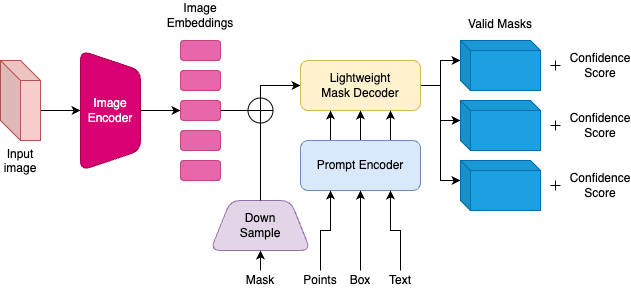

The diagram above was exported from draw.io. Its source (the exported page's mxGraphModel, read from the mxfile embedded in the PNG):
<mxGraphModel dx="882" dy="750" grid="1" gridSize="10" guides="1" tooltips="1" connect="1" arrows="1" fold="1" page="1" pageScale="1" pageWidth="850" pageHeight="1100" math="0" shadow="0">
  <root>
    <mxCell id="0" />
    <mxCell id="1" parent="0" />
    <mxCell id="3alQ5BhsE1mvvvwvBZ6l-4" style="edgeStyle=orthogonalEdgeStyle;rounded=0;orthogonalLoop=1;jettySize=auto;html=1;exitX=0;exitY=0;exitDx=40;exitDy=50;exitPerimeter=0;entryX=0.5;entryY=1;entryDx=0;entryDy=0;strokeColor=#000000;" parent="1" source="3alQ5BhsE1mvvvwvBZ6l-1" target="3alQ5BhsE1mvvvwvBZ6l-2" edge="1">
      <mxGeometry relative="1" as="geometry" />
    </mxCell>
    <mxCell id="3alQ5BhsE1mvvvwvBZ6l-1" value="Input&lt;br&gt;image" style="shape=cube;whiteSpace=wrap;html=1;boundedLbl=1;backgroundOutline=1;darkOpacity=0.05;darkOpacity2=0.1;size=20;labelPosition=center;verticalLabelPosition=bottom;align=center;verticalAlign=top;fillColor=#f8cecc;strokeColor=#b85450;" parent="1" vertex="1">
      <mxGeometry x="180" y="270" width="40" height="80" as="geometry" />
    </mxCell>
    <mxCell id="3alQ5BhsE1mvvvwvBZ6l-10" style="edgeStyle=orthogonalEdgeStyle;rounded=0;orthogonalLoop=1;jettySize=auto;html=1;exitX=0.5;exitY=0;exitDx=0;exitDy=0;strokeColor=#000000;" parent="1" source="3alQ5BhsE1mvvvwvBZ6l-2" target="3alQ5BhsE1mvvvwvBZ6l-7" edge="1">
      <mxGeometry relative="1" as="geometry" />
    </mxCell>
    <mxCell id="3alQ5BhsE1mvvvwvBZ6l-2" value="Image&lt;br&gt;Encoder" style="shape=trapezoid;perimeter=trapezoidPerimeter;whiteSpace=wrap;html=1;fixedSize=1;rotation=90;rounded=1;textDirection=ltr;verticalAlign=middle;horizontal=0;fillColor=#d80073;fontColor=#ffffff;strokeColor=#A50040;" parent="1" vertex="1">
      <mxGeometry x="230" y="290" width="120" height="60" as="geometry" />
    </mxCell>
    <mxCell id="3alQ5BhsE1mvvvwvBZ6l-20" style="edgeStyle=orthogonalEdgeStyle;rounded=0;orthogonalLoop=1;jettySize=auto;html=1;exitX=1;exitY=0.5;exitDx=0;exitDy=0;entryX=0;entryY=0.5;entryDx=0;entryDy=0;" parent="1" source="3alQ5BhsE1mvvvwvBZ6l-7" target="3alQ5BhsE1mvvvwvBZ6l-15" edge="1">
      <mxGeometry relative="1" as="geometry">
        <Array as="points">
          <mxPoint x="440" y="320" />
          <mxPoint x="440" y="295" />
        </Array>
      </mxGeometry>
    </mxCell>
    <mxCell id="3alQ5BhsE1mvvvwvBZ6l-7" value="" style="rounded=1;whiteSpace=wrap;html=1;fillColor=#d80073;strokeColor=#A50040;fontColor=#ffffff;opacity=60;" parent="1" vertex="1">
      <mxGeometry x="360" y="310" width="40" height="20" as="geometry" />
    </mxCell>
    <mxCell id="3alQ5BhsE1mvvvwvBZ6l-11" value="" style="rounded=1;whiteSpace=wrap;html=1;fillColor=#d80073;strokeColor=#A50040;fontColor=#ffffff;opacity=60;" parent="1" vertex="1">
      <mxGeometry x="360" y="280" width="40" height="20" as="geometry" />
    </mxCell>
    <mxCell id="3alQ5BhsE1mvvvwvBZ6l-12" value="" style="rounded=1;whiteSpace=wrap;html=1;labelPosition=center;verticalLabelPosition=top;align=center;verticalAlign=bottom;fillColor=#d80073;strokeColor=#A50040;fontColor=#ffffff;opacity=60;" parent="1" vertex="1">
      <mxGeometry x="360" y="250" width="40" height="20" as="geometry" />
    </mxCell>
    <mxCell id="3alQ5BhsE1mvvvwvBZ6l-13" value="" style="rounded=1;whiteSpace=wrap;html=1;fillColor=#d80073;strokeColor=#A50040;fontColor=#ffffff;opacity=60;" parent="1" vertex="1">
      <mxGeometry x="360" y="340" width="40" height="20" as="geometry" />
    </mxCell>
    <mxCell id="3alQ5BhsE1mvvvwvBZ6l-14" value="" style="rounded=1;whiteSpace=wrap;html=1;fillColor=#d80073;strokeColor=#A50040;fontColor=#ffffff;opacity=60;" parent="1" vertex="1">
      <mxGeometry x="360" y="370" width="40" height="20" as="geometry" />
    </mxCell>
    <mxCell id="3alQ5BhsE1mvvvwvBZ6l-35" style="edgeStyle=orthogonalEdgeStyle;rounded=0;orthogonalLoop=1;jettySize=auto;html=1;exitX=1;exitY=0.5;exitDx=0;exitDy=0;entryX=0;entryY=0;entryDx=0;entryDy=20;entryPerimeter=0;" parent="1" source="3alQ5BhsE1mvvvwvBZ6l-15" target="3alQ5BhsE1mvvvwvBZ6l-28" edge="1">
      <mxGeometry relative="1" as="geometry" />
    </mxCell>
    <mxCell id="3alQ5BhsE1mvvvwvBZ6l-36" style="edgeStyle=orthogonalEdgeStyle;rounded=0;orthogonalLoop=1;jettySize=auto;html=1;exitX=1;exitY=0.5;exitDx=0;exitDy=0;entryX=0;entryY=0;entryDx=0;entryDy=20;entryPerimeter=0;" parent="1" source="3alQ5BhsE1mvvvwvBZ6l-15" target="3alQ5BhsE1mvvvwvBZ6l-29" edge="1">
      <mxGeometry relative="1" as="geometry" />
    </mxCell>
    <mxCell id="3alQ5BhsE1mvvvwvBZ6l-37" style="edgeStyle=orthogonalEdgeStyle;rounded=0;orthogonalLoop=1;jettySize=auto;html=1;exitX=1;exitY=0.5;exitDx=0;exitDy=0;entryX=0;entryY=0;entryDx=0;entryDy=20;entryPerimeter=0;" parent="1" source="3alQ5BhsE1mvvvwvBZ6l-15" target="3alQ5BhsE1mvvvwvBZ6l-30" edge="1">
      <mxGeometry relative="1" as="geometry" />
    </mxCell>
    <mxCell id="3alQ5BhsE1mvvvwvBZ6l-15" value="Lightweight&lt;br&gt;Mask Decoder" style="rounded=1;whiteSpace=wrap;html=1;fillColor=#fff2cc;strokeColor=#d6b656;" parent="1" vertex="1">
      <mxGeometry x="480" y="270" width="120" height="50" as="geometry" />
    </mxCell>
    <mxCell id="3alQ5BhsE1mvvvwvBZ6l-17" style="edgeStyle=orthogonalEdgeStyle;rounded=0;orthogonalLoop=1;jettySize=auto;html=1;exitX=0.25;exitY=0;exitDx=0;exitDy=0;entryX=0.25;entryY=1;entryDx=0;entryDy=0;" parent="1" source="3alQ5BhsE1mvvvwvBZ6l-16" target="3alQ5BhsE1mvvvwvBZ6l-15" edge="1">
      <mxGeometry relative="1" as="geometry" />
    </mxCell>
    <mxCell id="3alQ5BhsE1mvvvwvBZ6l-18" style="edgeStyle=orthogonalEdgeStyle;rounded=0;orthogonalLoop=1;jettySize=auto;html=1;exitX=0.5;exitY=0;exitDx=0;exitDy=0;entryX=0.5;entryY=1;entryDx=0;entryDy=0;" parent="1" source="3alQ5BhsE1mvvvwvBZ6l-16" target="3alQ5BhsE1mvvvwvBZ6l-15" edge="1">
      <mxGeometry relative="1" as="geometry" />
    </mxCell>
    <mxCell id="3alQ5BhsE1mvvvwvBZ6l-19" style="edgeStyle=orthogonalEdgeStyle;rounded=0;orthogonalLoop=1;jettySize=auto;html=1;exitX=0.75;exitY=0;exitDx=0;exitDy=0;entryX=0.75;entryY=1;entryDx=0;entryDy=0;" parent="1" source="3alQ5BhsE1mvvvwvBZ6l-16" target="3alQ5BhsE1mvvvwvBZ6l-15" edge="1">
      <mxGeometry relative="1" as="geometry" />
    </mxCell>
    <mxCell id="3alQ5BhsE1mvvvwvBZ6l-16" value="Prompt Encoder" style="rounded=1;whiteSpace=wrap;html=1;fillColor=#dae8fc;strokeColor=#6c8ebf;" parent="1" vertex="1">
      <mxGeometry x="480" y="350" width="120" height="50" as="geometry" />
    </mxCell>
    <mxCell id="3alQ5BhsE1mvvvwvBZ6l-21" value="Down&lt;br&gt;Sample" style="shape=trapezoid;perimeter=trapezoidPerimeter;whiteSpace=wrap;html=1;fixedSize=1;rotation=0;rounded=1;fillColor=#e1d5e7;strokeColor=#9673a6;" parent="1" vertex="1">
      <mxGeometry x="390" y="410" width="100" height="50" as="geometry" />
    </mxCell>
    <mxCell id="3alQ5BhsE1mvvvwvBZ6l-24" value="" style="verticalLabelPosition=bottom;verticalAlign=top;html=1;shape=mxgraph.flowchart.summing_function;" parent="1" vertex="1">
      <mxGeometry x="427.5" y="307.5" width="25" height="25" as="geometry" />
    </mxCell>
    <mxCell id="3alQ5BhsE1mvvvwvBZ6l-26" value="" style="endArrow=none;html=1;rounded=0;entryX=0.5;entryY=0;entryDx=0;entryDy=0;exitX=0.5;exitY=1;exitDx=0;exitDy=0;exitPerimeter=0;" parent="1" source="3alQ5BhsE1mvvvwvBZ6l-24" target="3alQ5BhsE1mvvvwvBZ6l-21" edge="1">
      <mxGeometry width="50" height="50" relative="1" as="geometry">
        <mxPoint x="430" y="360" as="sourcePoint" />
        <mxPoint x="490" y="280" as="targetPoint" />
      </mxGeometry>
    </mxCell>
    <mxCell id="3alQ5BhsE1mvvvwvBZ6l-28" value="" style="shape=cube;whiteSpace=wrap;html=1;boundedLbl=1;backgroundOutline=1;darkOpacity=0.05;darkOpacity2=0.1;size=10;shadow=0;labelPosition=center;verticalLabelPosition=top;align=center;verticalAlign=bottom;fillColor=#1ba1e2;fontColor=#ffffff;strokeColor=#006EAF;" parent="1" vertex="1">
      <mxGeometry x="640" y="250" width="80" height="50" as="geometry" />
    </mxCell>
    <mxCell id="3alQ5BhsE1mvvvwvBZ6l-29" value="" style="shape=cube;whiteSpace=wrap;html=1;boundedLbl=1;backgroundOutline=1;darkOpacity=0.05;darkOpacity2=0.1;size=10;shadow=0;fillColor=#1ba1e2;fontColor=#ffffff;strokeColor=#006EAF;" parent="1" vertex="1">
      <mxGeometry x="640" y="310" width="80" height="50" as="geometry" />
    </mxCell>
    <mxCell id="3alQ5BhsE1mvvvwvBZ6l-30" value="" style="shape=cube;whiteSpace=wrap;html=1;boundedLbl=1;backgroundOutline=1;darkOpacity=0.05;darkOpacity2=0.1;size=10;shadow=0;fillColor=#1ba1e2;fontColor=#ffffff;strokeColor=#006EAF;" parent="1" vertex="1">
      <mxGeometry x="640" y="370" width="80" height="50" as="geometry" />
    </mxCell>
    <mxCell id="3alQ5BhsE1mvvvwvBZ6l-38" value="" style="shape=cross;whiteSpace=wrap;html=1;size=0;" parent="1" vertex="1">
      <mxGeometry x="730" y="270" width="10" height="10" as="geometry" />
    </mxCell>
    <mxCell id="3alQ5BhsE1mvvvwvBZ6l-41" value="" style="shape=cross;whiteSpace=wrap;html=1;size=0;" parent="1" vertex="1">
      <mxGeometry x="730" y="330" width="10" height="10" as="geometry" />
    </mxCell>
    <mxCell id="3alQ5BhsE1mvvvwvBZ6l-44" value="" style="shape=cross;whiteSpace=wrap;html=1;size=0;" parent="1" vertex="1">
      <mxGeometry x="730" y="390" width="10" height="10" as="geometry" />
    </mxCell>
    <mxCell id="3alQ5BhsE1mvvvwvBZ6l-47" value="Confidence&lt;br&gt;Score" style="text;html=1;strokeColor=none;fillColor=none;align=center;verticalAlign=middle;whiteSpace=wrap;rounded=0;" parent="1" vertex="1">
      <mxGeometry x="750" y="260" width="60" height="30" as="geometry" />
    </mxCell>
    <mxCell id="3alQ5BhsE1mvvvwvBZ6l-49" value="Confidence&lt;br&gt;Score" style="text;html=1;strokeColor=none;fillColor=none;align=center;verticalAlign=middle;whiteSpace=wrap;rounded=0;" parent="1" vertex="1">
      <mxGeometry x="750" y="320" width="60" height="30" as="geometry" />
    </mxCell>
    <mxCell id="3alQ5BhsE1mvvvwvBZ6l-50" value="Confidence&lt;br&gt;Score" style="text;html=1;strokeColor=none;fillColor=none;align=center;verticalAlign=middle;whiteSpace=wrap;rounded=0;" parent="1" vertex="1">
      <mxGeometry x="750" y="380" width="60" height="30" as="geometry" />
    </mxCell>
    <mxCell id="3alQ5BhsE1mvvvwvBZ6l-52" style="edgeStyle=orthogonalEdgeStyle;rounded=0;orthogonalLoop=1;jettySize=auto;html=1;exitX=0.5;exitY=0;exitDx=0;exitDy=0;entryX=0.5;entryY=1;entryDx=0;entryDy=0;" parent="1" source="3alQ5BhsE1mvvvwvBZ6l-51" target="3alQ5BhsE1mvvvwvBZ6l-21" edge="1">
      <mxGeometry relative="1" as="geometry" />
    </mxCell>
    <mxCell id="3alQ5BhsE1mvvvwvBZ6l-51" value="Mask" style="text;html=1;strokeColor=none;fillColor=none;align=center;verticalAlign=middle;whiteSpace=wrap;rounded=0;" parent="1" vertex="1">
      <mxGeometry x="410" y="480" width="60" height="20" as="geometry" />
    </mxCell>
    <mxCell id="3alQ5BhsE1mvvvwvBZ6l-54" style="edgeStyle=orthogonalEdgeStyle;rounded=0;orthogonalLoop=1;jettySize=auto;html=1;exitX=0.5;exitY=0;exitDx=0;exitDy=0;entryX=0.25;entryY=1;entryDx=0;entryDy=0;" parent="1" source="3alQ5BhsE1mvvvwvBZ6l-53" target="3alQ5BhsE1mvvvwvBZ6l-16" edge="1">
      <mxGeometry relative="1" as="geometry" />
    </mxCell>
    <mxCell id="3alQ5BhsE1mvvvwvBZ6l-53" value="Points" style="text;html=1;strokeColor=none;fillColor=none;align=center;verticalAlign=middle;whiteSpace=wrap;rounded=0;" parent="1" vertex="1">
      <mxGeometry x="480" y="480" width="40" height="20" as="geometry" />
    </mxCell>
    <mxCell id="3alQ5BhsE1mvvvwvBZ6l-57" style="edgeStyle=orthogonalEdgeStyle;rounded=0;orthogonalLoop=1;jettySize=auto;html=1;exitX=0.5;exitY=0;exitDx=0;exitDy=0;entryX=0.5;entryY=1;entryDx=0;entryDy=0;" parent="1" source="3alQ5BhsE1mvvvwvBZ6l-56" target="3alQ5BhsE1mvvvwvBZ6l-16" edge="1">
      <mxGeometry relative="1" as="geometry" />
    </mxCell>
    <mxCell id="3alQ5BhsE1mvvvwvBZ6l-56" value="Box" style="text;html=1;strokeColor=none;fillColor=none;align=center;verticalAlign=middle;whiteSpace=wrap;rounded=0;" parent="1" vertex="1">
      <mxGeometry x="520" y="480" width="40" height="20" as="geometry" />
    </mxCell>
    <mxCell id="3alQ5BhsE1mvvvwvBZ6l-59" style="edgeStyle=orthogonalEdgeStyle;rounded=0;orthogonalLoop=1;jettySize=auto;html=1;exitX=0.5;exitY=0;exitDx=0;exitDy=0;entryX=0.75;entryY=1;entryDx=0;entryDy=0;" parent="1" source="3alQ5BhsE1mvvvwvBZ6l-58" target="3alQ5BhsE1mvvvwvBZ6l-16" edge="1">
      <mxGeometry relative="1" as="geometry" />
    </mxCell>
    <mxCell id="3alQ5BhsE1mvvvwvBZ6l-58" value="Text" style="text;html=1;strokeColor=none;fillColor=none;align=center;verticalAlign=middle;whiteSpace=wrap;rounded=0;" parent="1" vertex="1">
      <mxGeometry x="560" y="480" width="40" height="20" as="geometry" />
    </mxCell>
    <mxCell id="hALThxwezUVOGD4RVsBe-1" value="&lt;meta charset=&quot;utf-8&quot;&gt;&lt;span style=&quot;color: rgb(0, 0, 0); font-family: Helvetica; font-size: 12px; font-style: normal; font-variant-ligatures: normal; font-variant-caps: normal; font-weight: 400; letter-spacing: normal; orphans: 2; text-align: center; text-indent: 0px; text-transform: none; widows: 2; word-spacing: 0px; -webkit-text-stroke-width: 0px; background-color: rgb(251, 251, 251); text-decoration-thickness: initial; text-decoration-style: initial; text-decoration-color: initial; float: none; display: inline !important;&quot;&gt;Image Embeddings&lt;/span&gt;" style="text;html=1;strokeColor=none;fillColor=none;align=center;verticalAlign=middle;whiteSpace=wrap;rounded=0;" vertex="1" parent="1">
      <mxGeometry x="350" y="210" width="60" height="30" as="geometry" />
    </mxCell>
    <mxCell id="b_OKtFeK1JZGikXFBGLZ-1" value="&lt;span style=&quot;color: rgb(0, 0, 0); font-family: Helvetica; font-size: 12px; font-style: normal; font-variant-ligatures: normal; font-variant-caps: normal; font-weight: 400; letter-spacing: normal; orphans: 2; text-indent: 0px; text-transform: none; widows: 2; word-spacing: 0px; -webkit-text-stroke-width: 0px; background-color: rgb(251, 251, 251); text-decoration-thickness: initial; text-decoration-style: initial; text-decoration-color: initial; float: none; display: inline !important;&quot;&gt;Valid Masks&lt;/span&gt;" style="text;whiteSpace=wrap;html=1;align=center;" vertex="1" parent="1">
      <mxGeometry x="630" y="220" width="100" height="40" as="geometry" />
    </mxCell>
  </root>
</mxGraphModel>